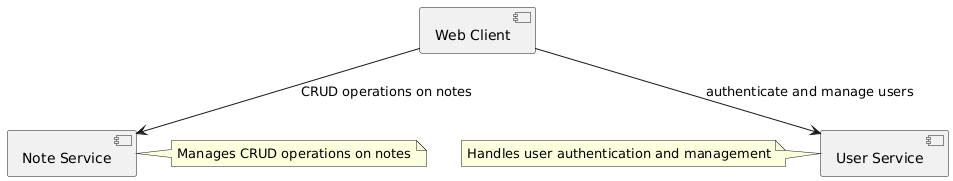

The diagram above was rendered by PlantUML. Its source (embedded in the PNG):
@startuml
component "Web Client" as web_client
component "User Service" as user_service
component "Note Service" as note_service

note right of note_service: Manages CRUD operations on notes
note left of user_service: Handles user authentication and management


web_client --> user_service: "authenticate and manage users"
web_client --> note_service: "CRUD operations on notes"
@enduml